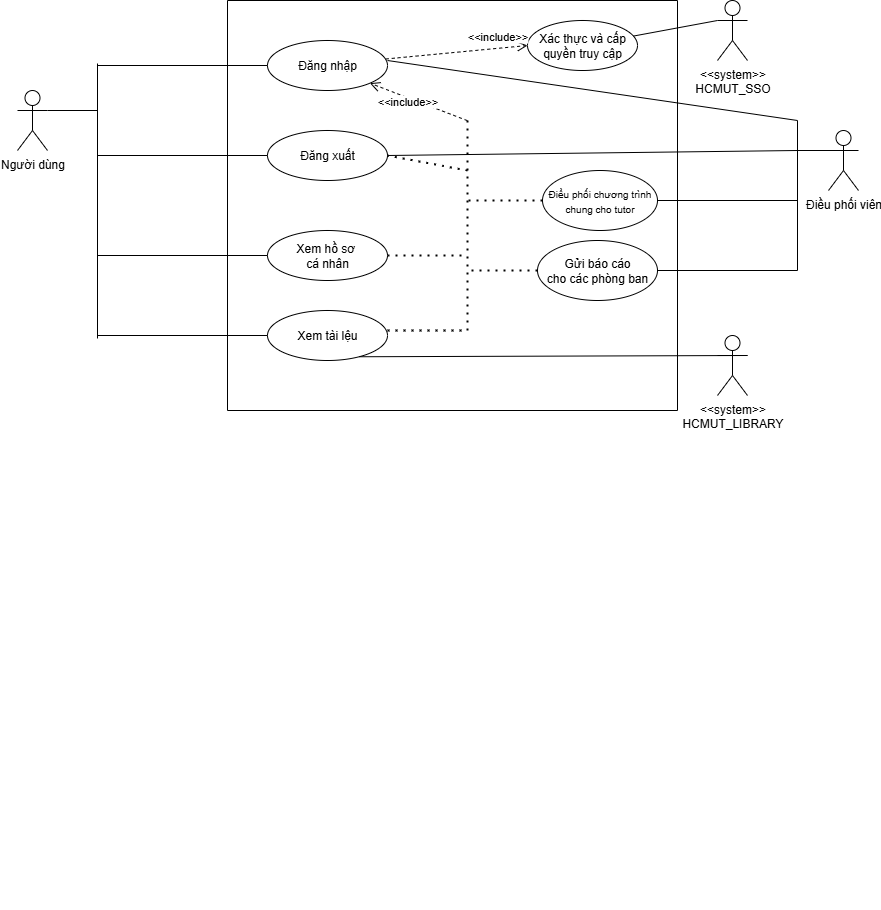

The diagram above was exported from draw.io. Its source (the exported page's mxGraphModel, read from the mxfile embedded in the PNG):
<mxGraphModel dx="1134" dy="503" grid="1" gridSize="10" guides="1" tooltips="1" connect="1" arrows="1" fold="1" page="1" pageScale="1" pageWidth="1169" pageHeight="1654" math="0" shadow="0">
  <root>
    <mxCell id="0" />
    <mxCell id="1" parent="0" />
    <mxCell id="d-JENhrhvCT6Schh0v71-2" value="" style="swimlane;startSize=0;fontStyle=0" parent="1" vertex="1">
      <mxGeometry x="840" y="290" width="450" height="410" as="geometry" />
    </mxCell>
    <mxCell id="d-JENhrhvCT6Schh0v71-3" value="Đăng nhập" style="ellipse;whiteSpace=wrap;html=1;" parent="d-JENhrhvCT6Schh0v71-2" vertex="1">
      <mxGeometry x="40" y="40" width="120" height="50" as="geometry" />
    </mxCell>
    <mxCell id="d-JENhrhvCT6Schh0v71-4" value="&lt;div&gt;&lt;div&gt;Xem hồ sơ&amp;nbsp;&lt;/div&gt;&lt;div&gt;cá nhân&lt;/div&gt;&lt;/div&gt;" style="ellipse;whiteSpace=wrap;html=1;" parent="d-JENhrhvCT6Schh0v71-2" vertex="1">
      <mxGeometry x="40" y="230" width="120" height="50" as="geometry" />
    </mxCell>
    <mxCell id="d-JENhrhvCT6Schh0v71-7" value="Gửi báo cáo&lt;div&gt;cho các phòng ban&lt;/div&gt;" style="ellipse;whiteSpace=wrap;html=1;" parent="d-JENhrhvCT6Schh0v71-2" vertex="1">
      <mxGeometry x="310" y="240" width="120" height="60" as="geometry" />
    </mxCell>
    <mxCell id="d-JENhrhvCT6Schh0v71-12" value="Xem tài lệu" style="ellipse;whiteSpace=wrap;html=1;" parent="d-JENhrhvCT6Schh0v71-2" vertex="1">
      <mxGeometry x="40" y="310" width="120" height="50" as="geometry" />
    </mxCell>
    <mxCell id="d-JENhrhvCT6Schh0v71-19" value="Đăng xuất" style="ellipse;whiteSpace=wrap;html=1;" parent="d-JENhrhvCT6Schh0v71-2" vertex="1">
      <mxGeometry x="40" y="130" width="120" height="50" as="geometry" />
    </mxCell>
    <mxCell id="hpjbeszkZHCtPA-A_gPq-13" value="&lt;font style=&quot;font-size: 10px;&quot;&gt;Điều phối chương trình chung cho tutor&lt;/font&gt;" style="ellipse;whiteSpace=wrap;html=1;" parent="d-JENhrhvCT6Schh0v71-2" vertex="1">
      <mxGeometry x="315" y="170" width="115" height="60" as="geometry" />
    </mxCell>
    <mxCell id="d-JENhrhvCT6Schh0v71-13" value="Xác thực và cấp quyền truy cập" style="ellipse;whiteSpace=wrap;html=1;" parent="d-JENhrhvCT6Schh0v71-2" vertex="1">
      <mxGeometry x="300" y="20" width="110" height="50" as="geometry" />
    </mxCell>
    <mxCell id="d-JENhrhvCT6Schh0v71-16" value="&amp;lt;&amp;lt;include&amp;gt;&amp;gt;" style="html=1;verticalAlign=bottom;endArrow=open;dashed=1;endSize=8;curved=0;rounded=0;exitX=0.985;exitY=0.37;exitDx=0;exitDy=0;exitPerimeter=0;entryX=0;entryY=0.5;entryDx=0;entryDy=0;" parent="d-JENhrhvCT6Schh0v71-2" source="d-JENhrhvCT6Schh0v71-3" target="d-JENhrhvCT6Schh0v71-13" edge="1">
      <mxGeometry x="0.5807" y="3" relative="1" as="geometry">
        <mxPoint x="270" y="810" as="sourcePoint" />
        <mxPoint x="210" y="810" as="targetPoint" />
        <mxPoint as="offset" />
      </mxGeometry>
    </mxCell>
    <mxCell id="-brTy0Pn_q_gBt4qTXws-33" value="&amp;lt;&amp;lt;include&amp;gt;&amp;gt;" style="html=1;verticalAlign=bottom;endArrow=open;dashed=1;endSize=8;curved=0;rounded=0;exitX=0.533;exitY=0.293;exitDx=0;exitDy=0;exitPerimeter=0;entryX=1;entryY=1;entryDx=0;entryDy=0;" parent="d-JENhrhvCT6Schh0v71-2" source="d-JENhrhvCT6Schh0v71-2" target="d-JENhrhvCT6Schh0v71-3" edge="1">
      <mxGeometry x="0.1401" y="12" relative="1" as="geometry">
        <mxPoint x="270" y="120" as="sourcePoint" />
        <mxPoint x="462" y="123" as="targetPoint" />
        <mxPoint as="offset" />
      </mxGeometry>
    </mxCell>
    <mxCell id="-brTy0Pn_q_gBt4qTXws-34" value="" style="endArrow=none;dashed=1;html=1;dashPattern=1 3;strokeWidth=2;rounded=0;" parent="d-JENhrhvCT6Schh0v71-2" edge="1">
      <mxGeometry width="50" height="50" relative="1" as="geometry">
        <mxPoint x="240" y="330" as="sourcePoint" />
        <mxPoint x="240" y="120" as="targetPoint" />
      </mxGeometry>
    </mxCell>
    <mxCell id="-brTy0Pn_q_gBt4qTXws-35" value="" style="endArrow=none;dashed=1;html=1;dashPattern=1 3;strokeWidth=2;rounded=0;exitX=1;exitY=0.5;exitDx=0;exitDy=0;" parent="d-JENhrhvCT6Schh0v71-2" source="d-JENhrhvCT6Schh0v71-4" edge="1">
      <mxGeometry width="50" height="50" relative="1" as="geometry">
        <mxPoint x="190" y="280" as="sourcePoint" />
        <mxPoint x="240" y="255" as="targetPoint" />
      </mxGeometry>
    </mxCell>
    <mxCell id="-brTy0Pn_q_gBt4qTXws-40" value="" style="endArrow=none;dashed=1;html=1;dashPattern=1 3;strokeWidth=2;rounded=0;entryX=0.533;entryY=0.805;entryDx=0;entryDy=0;entryPerimeter=0;" parent="d-JENhrhvCT6Schh0v71-2" target="d-JENhrhvCT6Schh0v71-2" edge="1">
      <mxGeometry width="50" height="50" relative="1" as="geometry">
        <mxPoint x="160" y="330" as="sourcePoint" />
        <mxPoint x="240" y="290" as="targetPoint" />
      </mxGeometry>
    </mxCell>
    <mxCell id="d-JENhrhvCT6Schh0v71-75" value="" style="endArrow=none;html=1;rounded=0;exitX=1;exitY=0.5;exitDx=0;exitDy=0;" parent="d-JENhrhvCT6Schh0v71-2" source="d-JENhrhvCT6Schh0v71-19" edge="1">
      <mxGeometry width="50" height="50" relative="1" as="geometry">
        <mxPoint x="470" y="430" as="sourcePoint" />
        <mxPoint x="570" y="150" as="targetPoint" />
      </mxGeometry>
    </mxCell>
    <mxCell id="d-JENhrhvCT6Schh0v71-48" value="&lt;div&gt;&lt;div&gt;&amp;lt;&amp;lt;system&amp;gt;&amp;gt;&lt;/div&gt;&lt;/div&gt;HCMUT_LIBRARY&lt;div&gt;&lt;br&gt;&lt;/div&gt;" style="shape=umlActor;verticalLabelPosition=bottom;verticalAlign=top;html=1;outlineConnect=0;" parent="1" vertex="1">
      <mxGeometry x="1330" y="625" width="30" height="60" as="geometry" />
    </mxCell>
    <mxCell id="d-JENhrhvCT6Schh0v71-52" value="&lt;div&gt;&amp;lt;&amp;lt;system&amp;gt;&amp;gt;&lt;/div&gt;HCMUT_SSO" style="shape=umlActor;verticalLabelPosition=bottom;verticalAlign=top;html=1;outlineConnect=0;" parent="1" vertex="1">
      <mxGeometry x="1330" y="290" width="30" height="60" as="geometry" />
    </mxCell>
    <mxCell id="d-JENhrhvCT6Schh0v71-53" value="Điều phối viên" style="shape=umlActor;verticalLabelPosition=bottom;verticalAlign=top;html=1;" parent="1" vertex="1">
      <mxGeometry x="1441" y="420" width="30" height="60" as="geometry" />
    </mxCell>
    <mxCell id="d-JENhrhvCT6Schh0v71-54" value="" style="endArrow=none;html=1;rounded=0;entryX=0;entryY=0.5;entryDx=0;entryDy=0;" parent="1" target="d-JENhrhvCT6Schh0v71-3" edge="1">
      <mxGeometry width="50" height="50" relative="1" as="geometry">
        <mxPoint x="710" y="355" as="sourcePoint" />
        <mxPoint x="670" y="1070" as="targetPoint" />
      </mxGeometry>
    </mxCell>
    <mxCell id="d-JENhrhvCT6Schh0v71-55" value="&lt;div&gt;Người dùng&lt;/div&gt;&lt;div&gt;&lt;br&gt;&lt;/div&gt;" style="shape=umlActor;verticalLabelPosition=bottom;verticalAlign=top;html=1;outlineConnect=0;" parent="1" vertex="1">
      <mxGeometry x="630" y="380" width="30" height="60" as="geometry" />
    </mxCell>
    <mxCell id="d-JENhrhvCT6Schh0v71-58" value="" style="endArrow=none;html=1;rounded=0;entryX=0;entryY=0.5;entryDx=0;entryDy=0;" parent="1" target="d-JENhrhvCT6Schh0v71-4" edge="1">
      <mxGeometry width="50" height="50" relative="1" as="geometry">
        <mxPoint x="710" y="545" as="sourcePoint" />
        <mxPoint x="879" y="600" as="targetPoint" />
      </mxGeometry>
    </mxCell>
    <mxCell id="d-JENhrhvCT6Schh0v71-62" style="rounded=0;orthogonalLoop=1;jettySize=auto;html=1;endArrow=none;endFill=0;exitX=1;exitY=0.5;exitDx=0;exitDy=0;" parent="1" source="d-JENhrhvCT6Schh0v71-7" edge="1">
      <mxGeometry relative="1" as="geometry">
        <mxPoint x="1455" y="385" as="sourcePoint" />
        <mxPoint x="1410" y="560" as="targetPoint" />
      </mxGeometry>
    </mxCell>
    <mxCell id="d-JENhrhvCT6Schh0v71-63" value="" style="endArrow=none;html=1;rounded=0;entryX=0;entryY=0.5;entryDx=0;entryDy=0;" parent="1" target="d-JENhrhvCT6Schh0v71-12" edge="1">
      <mxGeometry width="50" height="50" relative="1" as="geometry">
        <mxPoint x="710" y="625" as="sourcePoint" />
        <mxPoint x="830" y="670" as="targetPoint" />
      </mxGeometry>
    </mxCell>
    <mxCell id="d-JENhrhvCT6Schh0v71-66" value="" style="endArrow=none;html=1;rounded=0;entryX=0;entryY=0.3333333333333333;entryDx=0;entryDy=0;entryPerimeter=0;" parent="1" source="d-JENhrhvCT6Schh0v71-13" target="d-JENhrhvCT6Schh0v71-52" edge="1">
      <mxGeometry width="50" height="50" relative="1" as="geometry">
        <mxPoint x="1385" y="1318" as="sourcePoint" />
        <mxPoint x="1590" y="1210" as="targetPoint" />
      </mxGeometry>
    </mxCell>
    <mxCell id="d-JENhrhvCT6Schh0v71-68" style="edgeStyle=orthogonalEdgeStyle;rounded=0;orthogonalLoop=1;jettySize=auto;html=1;exitX=0.5;exitY=1;exitDx=0;exitDy=0;" parent="1" edge="1">
      <mxGeometry relative="1" as="geometry">
        <mxPoint x="1145" y="1191" as="sourcePoint" />
        <mxPoint x="1145" y="1191" as="targetPoint" />
      </mxGeometry>
    </mxCell>
    <mxCell id="d-JENhrhvCT6Schh0v71-72" value="" style="endArrow=none;html=1;rounded=0;entryX=0;entryY=0.5;entryDx=0;entryDy=0;" parent="1" target="d-JENhrhvCT6Schh0v71-19" edge="1">
      <mxGeometry width="50" height="50" relative="1" as="geometry">
        <mxPoint x="710" y="445" as="sourcePoint" />
        <mxPoint x="1230" y="810" as="targetPoint" />
      </mxGeometry>
    </mxCell>
    <mxCell id="d-JENhrhvCT6Schh0v71-81" value="" style="endArrow=none;html=1;rounded=0;exitX=0.765;exitY=0.925;exitDx=0;exitDy=0;entryX=1;entryY=0.3333333333333333;entryDx=0;entryDy=0;entryPerimeter=0;exitPerimeter=0;" parent="1" source="d-JENhrhvCT6Schh0v71-12" target="d-JENhrhvCT6Schh0v71-48" edge="1">
      <mxGeometry width="50" height="50" relative="1" as="geometry">
        <mxPoint x="1150" y="740" as="sourcePoint" />
        <mxPoint x="1580" y="1030" as="targetPoint" />
      </mxGeometry>
    </mxCell>
    <mxCell id="hpjbeszkZHCtPA-A_gPq-14" style="rounded=0;orthogonalLoop=1;jettySize=auto;html=1;endArrow=none;endFill=0;exitX=1;exitY=0.5;exitDx=0;exitDy=0;" parent="1" source="hpjbeszkZHCtPA-A_gPq-13" edge="1">
      <mxGeometry relative="1" as="geometry">
        <mxPoint x="1480" y="300" as="sourcePoint" />
        <mxPoint x="1410" y="490" as="targetPoint" />
      </mxGeometry>
    </mxCell>
    <mxCell id="-brTy0Pn_q_gBt4qTXws-4" value="" style="endArrow=none;html=1;rounded=0;entryX=1;entryY=0.5;entryDx=0;entryDy=0;" parent="1" edge="1">
      <mxGeometry width="50" height="50" relative="1" as="geometry">
        <mxPoint x="1410" y="410" as="sourcePoint" />
        <mxPoint x="1000" y="350" as="targetPoint" />
      </mxGeometry>
    </mxCell>
    <mxCell id="-brTy0Pn_q_gBt4qTXws-36" value="" style="endArrow=none;dashed=1;html=1;dashPattern=1 3;strokeWidth=2;rounded=0;entryX=1;entryY=0.5;entryDx=0;entryDy=0;" parent="1" target="d-JENhrhvCT6Schh0v71-19" edge="1">
      <mxGeometry width="50" height="50" relative="1" as="geometry">
        <mxPoint x="1080" y="460" as="sourcePoint" />
        <mxPoint x="1100" y="460" as="targetPoint" />
      </mxGeometry>
    </mxCell>
    <mxCell id="-brTy0Pn_q_gBt4qTXws-37" value="" style="endArrow=none;dashed=1;html=1;dashPattern=1 3;strokeWidth=2;rounded=0;exitX=0;exitY=0.5;exitDx=0;exitDy=0;" parent="1" source="hpjbeszkZHCtPA-A_gPq-13" edge="1">
      <mxGeometry width="50" height="50" relative="1" as="geometry">
        <mxPoint x="1160" y="595" as="sourcePoint" />
        <mxPoint x="1080" y="490" as="targetPoint" />
      </mxGeometry>
    </mxCell>
    <mxCell id="-brTy0Pn_q_gBt4qTXws-38" value="" style="endArrow=none;dashed=1;html=1;dashPattern=1 3;strokeWidth=2;rounded=0;exitX=0;exitY=0.5;exitDx=0;exitDy=0;" parent="1" source="d-JENhrhvCT6Schh0v71-7" edge="1">
      <mxGeometry width="50" height="50" relative="1" as="geometry">
        <mxPoint x="1175" y="595" as="sourcePoint" />
        <mxPoint x="1080" y="560" as="targetPoint" />
      </mxGeometry>
    </mxCell>
    <mxCell id="81HqdIfwaqcNgVlJTEtH-1" value="" style="endArrow=none;html=1;rounded=0;" edge="1" parent="1">
      <mxGeometry width="50" height="50" relative="1" as="geometry">
        <mxPoint x="710" y="628" as="sourcePoint" />
        <mxPoint x="710" y="353" as="targetPoint" />
      </mxGeometry>
    </mxCell>
    <mxCell id="81HqdIfwaqcNgVlJTEtH-2" value="" style="endArrow=none;html=1;rounded=0;" edge="1" parent="1">
      <mxGeometry width="50" height="50" relative="1" as="geometry">
        <mxPoint x="660" y="400" as="sourcePoint" />
        <mxPoint x="710" y="400" as="targetPoint" />
      </mxGeometry>
    </mxCell>
    <mxCell id="81HqdIfwaqcNgVlJTEtH-3" value="" style="endArrow=none;html=1;rounded=0;" edge="1" parent="1">
      <mxGeometry width="50" height="50" relative="1" as="geometry">
        <mxPoint x="1410" y="440" as="sourcePoint" />
        <mxPoint x="1460" y="440" as="targetPoint" />
      </mxGeometry>
    </mxCell>
    <mxCell id="81HqdIfwaqcNgVlJTEtH-4" value="" style="endArrow=none;html=1;rounded=0;" edge="1" parent="1">
      <mxGeometry width="50" height="50" relative="1" as="geometry">
        <mxPoint x="1410" y="560" as="sourcePoint" />
        <mxPoint x="1410" y="410" as="targetPoint" />
      </mxGeometry>
    </mxCell>
  </root>
</mxGraphModel>